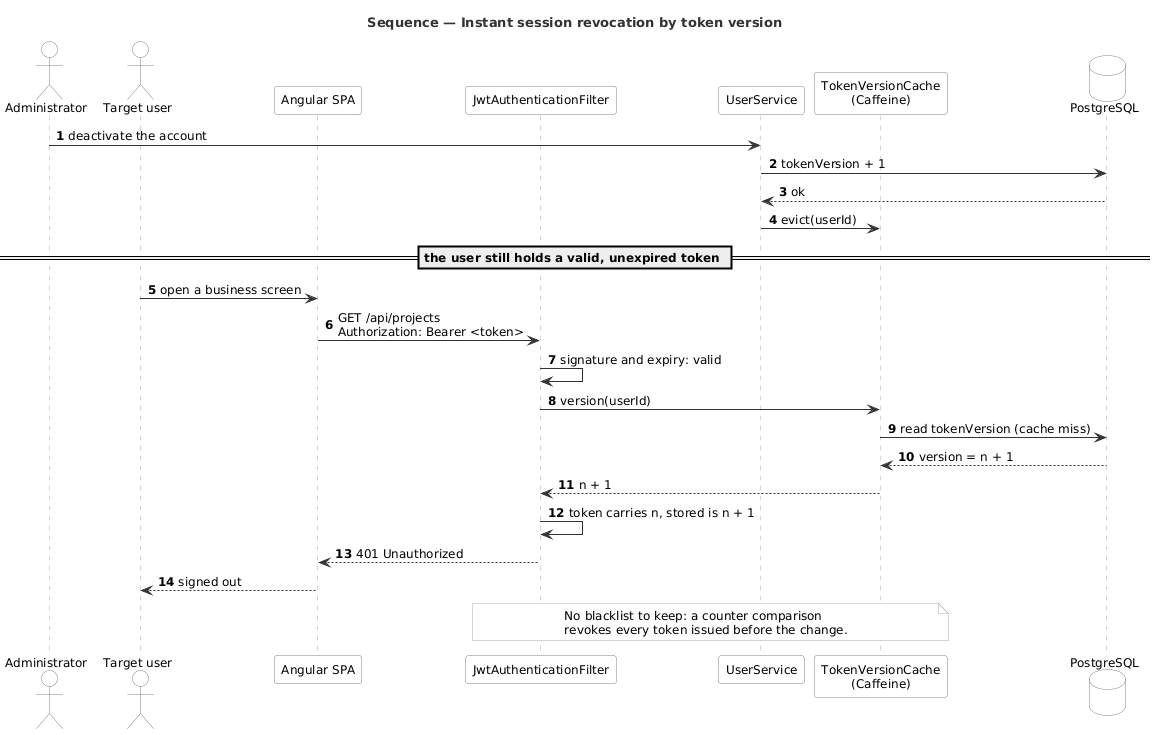

The diagram above was rendered by PlantUML. Its source (embedded in the PNG):
@startuml seq_s1_revoke
title Sequence — Instant session revocation by token version

skinparam shadowing false
skinparam defaultFontName Helvetica
skinparam defaultFontSize 12
skinparam sequenceParticipantBackgroundColor #FFFFFF
skinparam actorBackgroundColor #FFFFFF
skinparam actorBorderColor #808080
skinparam participantBackgroundColor #FFFFFF
skinparam participantBorderColor #808080
skinparam databaseBackgroundColor #FFFFFF
skinparam databaseBorderColor #808080
skinparam sequenceGroupBackgroundColor #FFFFFF
skinparam sequenceGroupBorderColor #808080
skinparam sequenceReferenceBackgroundColor #FFFFFF
skinparam sequenceParticipantBorderColor #808080
skinparam sequenceLifeLineBorderColor #AAAAAA
skinparam ArrowColor #333333
skinparam noteBorderColor #AAAAAA
skinparam noteBackgroundColor #FAFAFA
skinparam TitleFontSize 13
skinparam TitleFontColor #333333
autonumber

actor "Administrator" as Admin
actor "Target user" as U
participant "Angular SPA" as SPA
participant "JwtAuthenticationFilter" as JWT
participant "UserService" as US
participant "TokenVersionCache\n(Caffeine)" as C
database "PostgreSQL" as DB

Admin -> US : deactivate the account
US -> DB : tokenVersion + 1
DB --> US : ok
US -> C : evict(userId)

== the user still holds a valid, unexpired token ==

U -> SPA : open a business screen
SPA -> JWT : GET /api/projects\nAuthorization: Bearer <token>
JWT -> JWT : signature and expiry: valid
JWT -> C : version(userId)
C -> DB : read tokenVersion (cache miss)
DB --> C : version = n + 1
C --> JWT : n + 1
JWT -> JWT : token carries n, stored is n + 1
JWT --> SPA : 401 Unauthorized
SPA --> U : signed out

note over JWT, C
  No blacklist to keep: a counter comparison
  revokes every token issued before the change.
end note

@enduml